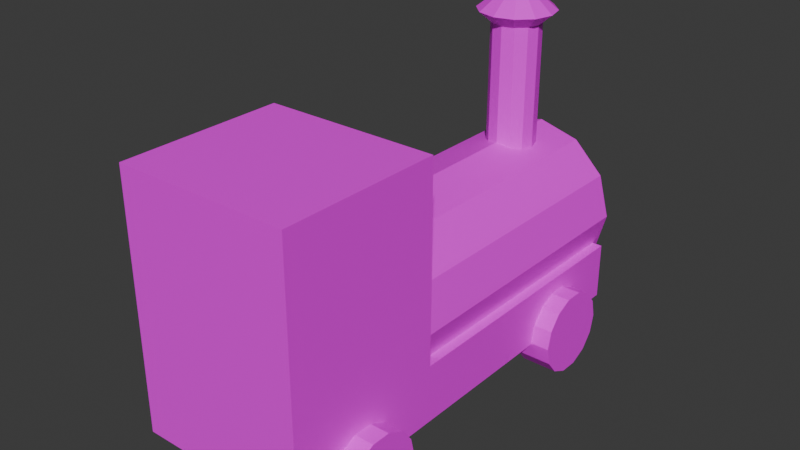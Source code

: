 # Source: Train.blend  (saved by Blender 4.0.36; exported with 4.5.12 LTS)
import bpy
from mathutils import Matrix  # noqa: F401  (used for matrix-valued properties, if any)

bpy.ops.wm.read_factory_settings(use_empty=True)
scene = bpy.context.scene
scene.name = 'Scene'

# ---- collections
col_collection = bpy.data.collections.new('Collection'); scene.collection.children.link(col_collection)

# ---- images (referenced by path relative to the original .blend; pixels are not part of the script)
import os
ASSET_DIR = os.environ.get("B2B_ASSET_DIR", "")  # directory of the original .blend (textures are referenced by path, not embedded)
HERE = os.path.dirname(os.path.abspath(__file__))  # packed textures are extracted next to this script under _unpacked/

def load_image(name, relpath, width, height, colorspace="sRGB"):
    """Load a texture the original file referenced (path relative to the .blend, or extracted next to this script)."""
    p = next((c for c in (os.path.join(HERE, relpath), os.path.join(ASSET_DIR, relpath)) if relpath and os.path.exists(c)), "")
    if p:
        img = bpy.data.images.load(p, check_existing=True)
        img.name = name
    else:  # same state as the original file: an image datablock whose file is absent (Cycles renders it pink)
        img = bpy.data.images.new(name, width, height)
        img.source = "FILE"
        img.filepath = "//" + (relpath or name)
    img.colorspace_settings.name = colorspace
    return img
img_colorpalette_png = load_image('ColorPalette.png', 'ColorPalette.png', 1024, 1024, 'sRGB')

# ---- materials (node trees are filled in below, after node groups)
mat_default_color_palette = bpy.data.materials.new('Default Color Palette')
mat_default_color_palette.alpha_threshold = 0.0
mat_default_color_palette.use_transparent_shadow = False
mat_default_color_palette.roughness = 0.5
mat_default_color_palette.line_color = (0.0, 0.0, 0.0, 1.0)

# ---- material node trees
mat_default_color_palette.use_nodes = True; mat_default_color_palette.node_tree.nodes.clear()
_N = mat_default_color_palette.node_tree.nodes; _L = mat_default_color_palette.node_tree.links
n0 = _N.new('ShaderNodeOutputMaterial'); n0.name = 'Material Output'; n0.location = (300, 300)
n1 = _N.new('ShaderNodeBsdfPrincipled'); n1.name = 'Principled BSDF'; n1.location = (10, 300)
n1.inputs[3].default_value = 1.45
n2 = _N.new('ShaderNodeTexImage'); n2.name = 'Image Texture'; n2.location = (-415, 144)
n2.image = img_colorpalette_png
_L.new(n1.outputs[0], n0.inputs[0])
_L.new(n2.outputs[0], n1.inputs[0])
n0.is_active_output = True

# ---- world
world_world = bpy.data.worlds.new('World'); scene.world = world_world
world_world.use_nodes = True; world_world.node_tree.nodes.clear()
_N = world_world.node_tree.nodes; _L = world_world.node_tree.links
n0 = _N.new('ShaderNodeOutputWorld'); n0.name = 'World Output'; n0.location = (300, 300)
n1 = _N.new('ShaderNodeBackground'); n1.name = 'Background'; n1.location = (10, 300)
n1.inputs[0].default_value = (0.05088, 0.05088, 0.05088, 1.0)
_L.new(n1.outputs[0], n0.inputs[0])
n0.is_active_output = True
world_world.color = (0.05088, 0.05088, 0.05088)
world_world.use_sun_shadow = False
world_world.sun_shadow_jitter_overblur = 0.0

# ---- meshes
me_cylinder_010 = bpy.data.meshes.new('Cylinder.010')
me_cylinder_010.from_pydata([(-0.1349, 0.3127, -4.47e-08), (0.1349, 0.3127, 2.98e-08), (-0.1349, 0.2818, -0.1357), (0.1349, 0.2818, -0.1357), (-0.1349, 0.195, -0.2445), (0.1349, 0.195, -0.2445), (-0.1349, 0.06959, -0.3049), (0.1349, 0.06959, -0.3049), (-0.1349, -0.06959, -0.3049), (0.1349, -0.06959, -0.3049), (-0.1349, -0.195, -0.2445), (0.1349, -0.195, -0.2445), (-0.1349, -0.2818, -0.1357), (0.1349, -0.2818, -0.1357), (-0.1349, -0.3127, -4.47e-08), (0.1349, -0.3127, 2.98e-08), (-0.1349, -0.2818, 0.1357), (0.1349, -0.2818, 0.1357), (-0.1349, -0.195, 0.2445), (0.1349, -0.195, 0.2445), (-0.1349, -0.06959, 0.3049), (0.1349, -0.06959, 0.3049), (-0.1349, 0.06959, 0.3049), (0.1349, 0.06959, 0.3049), (-0.1349, 0.195, 0.2445), (0.1349, 0.195, 0.2445), (-0.1349, 0.2818, 0.1357), (0.1349, 0.2818, 0.1357)], [], [(0, 1, 3, 2), (2, 3, 5, 4), (4, 5, 7, 6), (6, 7, 9, 8), (8, 9, 11, 10), (10, 11, 13, 12), (12, 13, 15, 14), (14, 15, 17, 16), (16, 17, 19, 18), (18, 19, 21, 20), (20, 21, 23, 22), (22, 23, 25, 24), (3, 1, 27, 25, 23, 21, 19, 17, 15, 13, 11, 9, 7, 5), (24, 25, 27, 26), (26, 27, 1, 0), (0, 2, 4, 6, 8, 10, 12, 14, 16, 18, 20, 22, 24, 26)])
_uv = me_cylinder_010.uv_layers.new(name='UVMap')
_uv.uv.foreach_set('vector', [0.9788, 0.7337, 0.9788, 0.8064, 0.9684, 0.8064, 0.9684, 0.7337, 0.9684, 0.7337, 0.9684, 0.8064, 0.958, 0.8064, 0.958, 0.7337, 0.958, 0.7337, 0.958, 0.8064, 0.9477, 0.8064, 0.9477, 0.7337, 0.9477, 0.7337, 0.9477, 0.8064, 0.9373, 0.8064, 0.9373, 0.7337, 0.9373, 0.7337, 0.9373, 0.8064, 0.9269, 0.8064, 0.9269, 0.7337, 0.9269, 0.7337, 0.9269, 0.8064, 0.9165, 0.8064, 0.9165, 0.7337, 0.9165, 0.7337, 0.9165, 0.8064, 0.9062, 0.8064, 0.9062, 0.7337, 0.9062, 0.7337, 0.9062, 0.8064, 0.8958, 0.8064, 0.8958, 0.7337, 0.8958, 0.7337, 0.8958, 0.8064, 0.8854, 0.8064, 0.8854, 0.7337, 0.8854, 0.7337, 0.8854, 0.8064, 0.875, 0.8064, 0.875, 0.7337, 0.875, 0.7337, 0.875, 0.8064, 0.8646, 0.8064, 0.8646, 0.7337, 0.8646, 0.7337, 0.8646, 0.8064, 0.8543, 0.8064, 0.8543, 0.7337, 0.885, 0.7288, 0.8698, 0.7322, 0.8547, 0.7288, 0.8426, 0.7191, 0.8358, 0.7051, 0.8358, 0.6896, 0.8426, 0.6756, 0.8547, 0.666, 0.8698, 0.6625, 0.885, 0.666, 0.8971, 0.6756, 0.9038, 0.6896, 0.9038, 0.7051, 0.8971, 0.7191, 0.8543, 0.7337, 0.8543, 0.8064, 0.8439, 0.8064, 0.8439, 0.7337, 0.8439, 0.7337, 0.8439, 0.8064, 0.8335, 0.8064, 0.8335, 0.7337, 0.9425, 0.7322, 0.9576, 0.7288, 0.9697, 0.7191, 0.9765, 0.7051, 0.9765, 0.6896, 0.9697, 0.6756, 0.9576, 0.666, 0.9425, 0.6625, 0.9273, 0.666, 0.9152, 0.6756, 0.9085, 0.6896, 0.9085, 0.7051, 0.9152, 0.7191, 0.9273, 0.7288])
me_cylinder_010.materials.append(mat_default_color_palette)
me_cylinder_010.update()
me_cylinder_011 = bpy.data.meshes.new('Cylinder.011')
me_cylinder_011.from_pydata([(-0.1349, 0.3127, -4.47e-08), (0.1349, 0.3127, 2.98e-08), (-0.1349, 0.2818, -0.1357), (0.1349, 0.2818, -0.1357), (-0.1349, 0.195, -0.2445), (0.1349, 0.195, -0.2445), (-0.1349, 0.06959, -0.3049), (0.1349, 0.06959, -0.3049), (-0.1349, -0.06959, -0.3049), (0.1349, -0.06959, -0.3049), (-0.1349, -0.195, -0.2445), (0.1349, -0.195, -0.2445), (-0.1349, -0.2818, -0.1357), (0.1349, -0.2818, -0.1357), (-0.1349, -0.3127, -4.47e-08), (0.1349, -0.3127, 2.98e-08), (-0.1349, -0.2818, 0.1357), (0.1349, -0.2818, 0.1357), (-0.1349, -0.195, 0.2445), (0.1349, -0.195, 0.2445), (-0.1349, -0.06959, 0.3049), (0.1349, -0.06959, 0.3049), (-0.1349, 0.06959, 0.3049), (0.1349, 0.06959, 0.3049), (-0.1349, 0.195, 0.2445), (0.1349, 0.195, 0.2445), (-0.1349, 0.2818, 0.1357), (0.1349, 0.2818, 0.1357)], [], [(0, 1, 3, 2), (2, 3, 5, 4), (4, 5, 7, 6), (6, 7, 9, 8), (8, 9, 11, 10), (10, 11, 13, 12), (12, 13, 15, 14), (14, 15, 17, 16), (16, 17, 19, 18), (18, 19, 21, 20), (20, 21, 23, 22), (22, 23, 25, 24), (3, 1, 27, 25, 23, 21, 19, 17, 15, 13, 11, 9, 7, 5), (24, 25, 27, 26), (26, 27, 1, 0), (0, 2, 4, 6, 8, 10, 12, 14, 16, 18, 20, 22, 24, 26)])
_uv = me_cylinder_011.uv_layers.new(name='UVMap')
_uv.uv.foreach_set('vector', [0.9702, 0.7586, 0.9702, 0.8211, 0.9613, 0.8211, 0.9613, 0.7586, 0.9613, 0.7586, 0.9613, 0.8211, 0.9524, 0.8211, 0.9524, 0.7586, 0.9524, 0.7586, 0.9524, 0.8211, 0.9434, 0.8211, 0.9434, 0.7586, 0.9434, 0.7586, 0.9434, 0.8211, 0.9345, 0.8211, 0.9345, 0.7586, 0.9345, 0.7586, 0.9345, 0.8211, 0.9256, 0.8211, 0.9256, 0.7586, 0.9256, 0.7586, 0.9256, 0.8211, 0.9166, 0.8211, 0.9166, 0.7586, 0.9166, 0.7586, 0.9166, 0.8211, 0.9077, 0.8211, 0.9077, 0.7586, 0.9077, 0.7586, 0.9077, 0.8211, 0.8988, 0.8211, 0.8988, 0.7586, 0.8988, 0.7586, 0.8988, 0.8211, 0.8898, 0.8211, 0.8898, 0.7586, 0.8898, 0.7586, 0.8898, 0.8211, 0.8809, 0.8211, 0.8809, 0.7586, 0.8809, 0.7586, 0.8809, 0.8211, 0.872, 0.8211, 0.872, 0.7586, 0.872, 0.7586, 0.872, 0.8211, 0.863, 0.8211, 0.863, 0.7586, 0.8895, 0.7544, 0.8764, 0.7574, 0.8634, 0.7544, 0.853, 0.7461, 0.8472, 0.734, 0.8472, 0.7207, 0.853, 0.7086, 0.8634, 0.7003, 0.8764, 0.6973, 0.8895, 0.7003, 0.8999, 0.7086, 0.9057, 0.7207, 0.9057, 0.734, 0.8999, 0.7461, 0.863, 0.7586, 0.863, 0.8211, 0.8541, 0.8211, 0.8541, 0.7586, 0.8541, 0.7586, 0.8541, 0.8211, 0.8452, 0.8211, 0.8452, 0.7586, 0.939, 0.7574, 0.952, 0.7544, 0.9624, 0.7461, 0.9682, 0.734, 0.9682, 0.7207, 0.9624, 0.7086, 0.952, 0.7003, 0.939, 0.6973, 0.9259, 0.7003, 0.9155, 0.7086, 0.9097, 0.7207, 0.9097, 0.734, 0.9155, 0.7461, 0.9259, 0.7544])
me_cylinder_011.materials.append(mat_default_color_palette)
me_cylinder_011.update()
me_cylinder_009 = bpy.data.meshes.new('Cylinder.009')
me_cylinder_009.from_pydata([(-0.1349, 0.3127, -4.47e-08), (0.1349, 0.3127, 2.98e-08), (-0.1349, 0.2818, -0.1357), (0.1349, 0.2818, -0.1357), (-0.1349, 0.195, -0.2445), (0.1349, 0.195, -0.2445), (-0.1349, 0.06959, -0.3049), (0.1349, 0.06959, -0.3049), (-0.1349, -0.06959, -0.3049), (0.1349, -0.06959, -0.3049), (-0.1349, -0.195, -0.2445), (0.1349, -0.195, -0.2445), (-0.1349, -0.2818, -0.1357), (0.1349, -0.2818, -0.1357), (-0.1349, -0.3127, -4.47e-08), (0.1349, -0.3127, 2.98e-08), (-0.1349, -0.2818, 0.1357), (0.1349, -0.2818, 0.1357), (-0.1349, -0.195, 0.2445), (0.1349, -0.195, 0.2445), (-0.1349, -0.06959, 0.3049), (0.1349, -0.06959, 0.3049), (-0.1349, 0.06959, 0.3049), (0.1349, 0.06959, 0.3049), (-0.1349, 0.195, 0.2445), (0.1349, 0.195, 0.2445), (-0.1349, 0.2818, 0.1357), (0.1349, 0.2818, 0.1357)], [], [(0, 1, 3, 2), (2, 3, 5, 4), (4, 5, 7, 6), (6, 7, 9, 8), (8, 9, 11, 10), (10, 11, 13, 12), (12, 13, 15, 14), (14, 15, 17, 16), (16, 17, 19, 18), (18, 19, 21, 20), (20, 21, 23, 22), (22, 23, 25, 24), (3, 1, 27, 25, 23, 21, 19, 17, 15, 13, 11, 9, 7, 5), (24, 25, 27, 26), (26, 27, 1, 0), (0, 2, 4, 6, 8, 10, 12, 14, 16, 18, 20, 22, 24, 26)])
_uv = me_cylinder_009.uv_layers.new(name='UVMap')
_uv.uv.foreach_set('vector', [0.9726, 0.6842, 0.9726, 0.7491, 0.9633, 0.7491, 0.9633, 0.6842, 0.9633, 0.6842, 0.9633, 0.7491, 0.9541, 0.7491, 0.9541, 0.6842, 0.9541, 0.6842, 0.9541, 0.7491, 0.9448, 0.7491, 0.9448, 0.6842, 0.9448, 0.6842, 0.9448, 0.7491, 0.9355, 0.7491, 0.9355, 0.6842, 0.9355, 0.6842, 0.9355, 0.7491, 0.9262, 0.7491, 0.9262, 0.6842, 0.9262, 0.6842, 0.9262, 0.7491, 0.917, 0.7491, 0.917, 0.6842, 0.917, 0.6842, 0.917, 0.7491, 0.9077, 0.7491, 0.9077, 0.6842, 0.9077, 0.6842, 0.9077, 0.7491, 0.8984, 0.7491, 0.8984, 0.6842, 0.8984, 0.6842, 0.8984, 0.7491, 0.8892, 0.7491, 0.8892, 0.6842, 0.8892, 0.6842, 0.8892, 0.7491, 0.8799, 0.7491, 0.8799, 0.6842, 0.8799, 0.6842, 0.8799, 0.7491, 0.8706, 0.7491, 0.8706, 0.6842, 0.8706, 0.6842, 0.8706, 0.7491, 0.8613, 0.7491, 0.8613, 0.6842, 0.8888, 0.6798, 0.8752, 0.6829, 0.8617, 0.6798, 0.8509, 0.6711, 0.8449, 0.6587, 0.8449, 0.6448, 0.8509, 0.6323, 0.8617, 0.6236, 0.8752, 0.6206, 0.8888, 0.6236, 0.8996, 0.6323, 0.9056, 0.6448, 0.9056, 0.6587, 0.8996, 0.6711, 0.8613, 0.6842, 0.8613, 0.7491, 0.8521, 0.7491, 0.8521, 0.6842, 0.8521, 0.6842, 0.8521, 0.7491, 0.8428, 0.7491, 0.8428, 0.6842, 0.9402, 0.6829, 0.9537, 0.6798, 0.9645, 0.6711, 0.9705, 0.6587, 0.9705, 0.6448, 0.9645, 0.6323, 0.9537, 0.6236, 0.9402, 0.6206, 0.9266, 0.6236, 0.9158, 0.6323, 0.9098, 0.6448, 0.9098, 0.6587, 0.9158, 0.6711, 0.9266, 0.6798])
me_cylinder_009.materials.append(mat_default_color_palette)
me_cylinder_009.update()
me_cylinder_012 = bpy.data.meshes.new('Cylinder.012')
me_cylinder_012.from_pydata([(-0.1349, 0.3127, -4.47e-08), (0.1349, 0.3127, 2.98e-08), (-0.1349, 0.2818, -0.1357), (0.1349, 0.2818, -0.1357), (-0.1349, 0.195, -0.2445), (0.1349, 0.195, -0.2445), (-0.1349, 0.06959, -0.3049), (0.1349, 0.06959, -0.3049), (-0.1349, -0.06959, -0.3049), (0.1349, -0.06959, -0.3049), (-0.1349, -0.195, -0.2445), (0.1349, -0.195, -0.2445), (-0.1349, -0.2818, -0.1357), (0.1349, -0.2818, -0.1357), (-0.1349, -0.3127, -4.47e-08), (0.1349, -0.3127, 2.98e-08), (-0.1349, -0.2818, 0.1357), (0.1349, -0.2818, 0.1357), (-0.1349, -0.195, 0.2445), (0.1349, -0.195, 0.2445), (-0.1349, -0.06959, 0.3049), (0.1349, -0.06959, 0.3049), (-0.1349, 0.06959, 0.3049), (0.1349, 0.06959, 0.3049), (-0.1349, 0.195, 0.2445), (0.1349, 0.195, 0.2445), (-0.1349, 0.2818, 0.1357), (0.1349, 0.2818, 0.1357)], [], [(0, 1, 3, 2), (2, 3, 5, 4), (4, 5, 7, 6), (6, 7, 9, 8), (8, 9, 11, 10), (10, 11, 13, 12), (12, 13, 15, 14), (14, 15, 17, 16), (16, 17, 19, 18), (18, 19, 21, 20), (20, 21, 23, 22), (22, 23, 25, 24), (3, 1, 27, 25, 23, 21, 19, 17, 15, 13, 11, 9, 7, 5), (24, 25, 27, 26), (26, 27, 1, 0), (0, 2, 4, 6, 8, 10, 12, 14, 16, 18, 20, 22, 24, 26)])
_uv = me_cylinder_012.uv_layers.new(name='UVMap')
_uv.uv.foreach_set('vector', [0.9725, 0.709, 0.9725, 0.7676, 0.9641, 0.7676, 0.9641, 0.709, 0.9641, 0.709, 0.9641, 0.7676, 0.9557, 0.7676, 0.9557, 0.709, 0.9557, 0.709, 0.9557, 0.7676, 0.9474, 0.7676, 0.9474, 0.709, 0.9474, 0.709, 0.9474, 0.7676, 0.939, 0.7676, 0.939, 0.709, 0.939, 0.709, 0.939, 0.7676, 0.9306, 0.7676, 0.9306, 0.709, 0.9306, 0.709, 0.9306, 0.7676, 0.9223, 0.7676, 0.9223, 0.709, 0.9223, 0.709, 0.9223, 0.7676, 0.9139, 0.7676, 0.9139, 0.709, 0.9139, 0.709, 0.9139, 0.7676, 0.9055, 0.7676, 0.9055, 0.709, 0.9055, 0.709, 0.9055, 0.7676, 0.8972, 0.7676, 0.8972, 0.709, 0.8972, 0.709, 0.8972, 0.7676, 0.8888, 0.7676, 0.8888, 0.709, 0.8888, 0.709, 0.8888, 0.7676, 0.8804, 0.7676, 0.8804, 0.709, 0.8804, 0.709, 0.8804, 0.7676, 0.8721, 0.7676, 0.8721, 0.709, 0.8968, 0.7051, 0.8846, 0.7079, 0.8724, 0.7051, 0.8626, 0.6973, 0.8572, 0.686, 0.8572, 0.6735, 0.8626, 0.6622, 0.8724, 0.6544, 0.8846, 0.6517, 0.8968, 0.6544, 0.9066, 0.6622, 0.912, 0.6735, 0.912, 0.686, 0.9066, 0.6973, 0.8721, 0.709, 0.8721, 0.7676, 0.8637, 0.7676, 0.8637, 0.709, 0.8637, 0.709, 0.8637, 0.7676, 0.8553, 0.7676, 0.8553, 0.709, 0.9432, 0.7079, 0.9554, 0.7051, 0.9652, 0.6973, 0.9706, 0.686, 0.9706, 0.6735, 0.9652, 0.6622, 0.9554, 0.6544, 0.9432, 0.6517, 0.931, 0.6544, 0.9212, 0.6622, 0.9158, 0.6735, 0.9158, 0.686, 0.9212, 0.6973, 0.931, 0.7051])
me_cylinder_012.materials.append(mat_default_color_palette)
me_cylinder_012.update()
me_cube = bpy.data.meshes.new('Cube')
me_cube.from_pydata([(-0.65, -1.701, 0.1785), (0.0, 1.694, 1.46), (0.0, 1.471, 2.33), (-0.65, -1.701, 2.069), (0.3164, 1.694, 1.375), (0.09279, 1.446, 2.33), (-0.65, -0.4806, 0.1785), (-0.65, -0.4806, 2.069), (0.1607, 1.378, 2.33), (0.65, -1.701, 0.1785), (0.1856, 1.285, 2.33), (0.548, 1.694, 1.144), (0.65, -1.701, 2.069), (0.1607, 1.193, 2.33), (0.65, -0.4806, 0.1785), (0.6328, 1.694, 0.8273), (0.65, -0.4806, 2.069), (0.09279, 1.125, 2.33), (-0.65, -1.701, 0.6116), (0.548, 1.694, 0.5109), (0.0, 1.1, 2.33), (-0.65, -0.4806, 0.6116), (0.65, -0.4806, 0.6116), (-0.09279, 1.125, 2.33), (0.3164, 1.694, 0.2793), (0.65, -1.701, 0.6116), (-0.1607, 1.193, 2.33), (0.0, 1.694, 0.1945), (-0.65, 1.62, 0.6116), (-0.1856, 1.285, 2.33), (-0.65, 1.62, 0.1785), (0.65, 1.62, 0.1785), (-0.1607, 1.378, 2.33), (-0.3164, 1.694, 0.2793), (0.65, 1.62, 0.6116), (-0.09279, 1.446, 2.33), (0.1454, 1.537, 2.419), (-0.548, 1.694, 0.5109), (-0.6328, 1.694, 0.8273), (7.038e-10, 1.576, 2.419), (-0.548, 1.694, 1.144), (0.2518, 1.431, 2.419), (-0.3164, 1.694, 1.375), (0.2908, 1.285, 2.419), (-0.6328, -0.4806, 0.8273), (0.2518, 1.14, 2.419), (0.0, -0.4806, 1.46), (0.1454, 1.034, 2.419), (-0.3164, -0.4806, 1.375), (7.038e-10, 0.9947, 2.419), (-0.548, -0.4806, 1.144), (-0.1454, 1.034, 2.419), (-0.575, -0.4806, 0.6116), (-0.2518, 1.14, 2.419), (0.6328, -0.4806, 0.8273), (-0.2908, 1.285, 2.419), (0.575, -0.4806, 0.6116), (-0.2518, 1.431, 2.419), (0.548, -0.4806, 1.144), (-0.1454, 1.537, 2.419), (0.3164, -0.4806, 1.375), (0.06592, 1.4, 2.547), (-0.575, 1.62, 0.6116), (7.785e-09, 1.417, 2.547), (0.575, 1.62, 0.6116), (0.1142, 1.351, 2.547), (-0.548, 1.62, 0.5109), (0.1318, 1.285, 2.547), (0.0, 1.62, 0.1945), (0.1142, 1.22, 2.547), (0.06592, 1.171, 2.547), (-0.3164, 1.62, 0.2793), (7.785e-09, 1.154, 2.547), (0.3164, 1.62, 0.2793), (0.548, 1.62, 0.5109), (-0.06592, 1.171, 2.547), (-0.1142, 1.22, 2.547), (-0.1318, 1.285, 2.547), (-0.1142, 1.351, 2.547), (-0.06592, 1.4, 2.547), (0.09279, 1.125, 1.435), (0.09279, 1.446, 1.435), (0.1856, 1.285, 1.41), (0.1607, 1.193, 1.417), (0.1607, 1.378, 1.417), (0.0, 1.1, 1.46), (0.0, 1.471, 1.46), (-0.1856, 1.285, 1.41), (-0.1607, 1.193, 1.417), (-0.1607, 1.378, 1.417), (-0.09279, 1.125, 1.435), (-0.09279, 1.446, 1.435)], [], [(18, 3, 7, 21), (44, 52, 21, 7, 16, 22, 56, 54, 58, 60, 46, 48, 50), (22, 16, 12, 25), (25, 12, 3, 18), (6, 14, 9, 0), (16, 7, 3, 12), (9, 25, 18, 0), (14, 22, 25, 9), (22, 14, 31, 34), (0, 18, 21, 6), (74, 64, 34, 31, 30, 28, 62, 66, 71, 68, 73), (14, 6, 30, 31), (22, 34, 64, 56), (28, 21, 52, 62), (6, 21, 28, 30), (85, 46, 60, 4, 1, 86, 81, 84, 82, 83, 80), (58, 11, 4, 60), (15, 11, 58, 54), (74, 19, 15, 54, 56, 64), (73, 24, 19, 74), (68, 27, 24, 73), (71, 33, 27, 68), (37, 33, 71, 66), (52, 44, 38, 37, 66, 62), (40, 38, 44, 50), (48, 42, 40, 50), (86, 1, 42, 48, 46, 85, 90, 88, 87, 89, 91), (40, 42, 1, 4, 11, 15, 19, 24, 27, 33, 37, 38), (5, 81, 86, 2), (8, 84, 81, 5), (84, 8, 10, 82), (82, 10, 13, 83), (83, 13, 17, 80), (80, 17, 20, 85), (85, 20, 23, 90), (90, 23, 26, 88), (88, 26, 29, 87), (87, 29, 32, 89), (13, 10, 43, 45), (89, 32, 35, 91), (91, 35, 2, 86), (57, 55, 77, 78), (2, 35, 59, 39), (5, 2, 39, 36), (10, 8, 41, 43), (35, 32, 57, 59), (8, 5, 36, 41), (32, 29, 55, 57), (29, 26, 53, 55), (26, 23, 51, 53), (23, 20, 49, 51), (20, 17, 47, 49), (17, 13, 45, 47), (72, 70, 69, 67, 65, 61, 63, 79, 78, 77, 76, 75), (51, 49, 72, 75), (45, 43, 67, 69), (59, 57, 78, 79), (36, 39, 63, 61), (53, 51, 75, 76), (47, 45, 69, 70), (39, 59, 79, 63), (41, 36, 61, 65), (55, 53, 76, 77), (49, 47, 70, 72), (43, 41, 65, 67)])
_uv = me_cube.uv_layers.new(name='UVMap')
_uv.uv.foreach_set('vector', [0.1588, 0.6173, 0.1655, 0.6173, 0.1655, 0.6276, 0.1588, 0.6276, 0.1598, 0.6277, 0.1588, 0.6282, 0.1588, 0.6276, 0.1655, 0.6276, 0.1655, 0.6378, 0.1588, 0.6378, 0.1588, 0.6372, 0.1598, 0.6377, 0.1613, 0.637, 0.1623, 0.6352, 0.1627, 0.6327, 0.1623, 0.6302, 0.1613, 0.6284, 0.1588, 0.6378, 0.1655, 0.6378, 0.1655, 0.648, 0.1588, 0.648, 0.1588, 0.648, 0.1655, 0.648, 0.1655, 0.6583, 0.1588, 0.6583, 0.1451, 0.6378, 0.1553, 0.6378, 0.1553, 0.648, 0.1451, 0.648, 0.1655, 0.6378, 0.1758, 0.6378, 0.1758, 0.648, 0.1655, 0.648, 0.1553, 0.648, 0.1588, 0.648, 0.1588, 0.6583, 0.1553, 0.6583, 0.1553, 0.6378, 0.1588, 0.6378, 0.1588, 0.648, 0.1553, 0.648, 0.1588, 0.6378, 0.1553, 0.6378, 0.1553, 0.6378, 0.1588, 0.6378, 0.1553, 0.6173, 0.1588, 0.6173, 0.1588, 0.6276, 0.1553, 0.6276, 0.158, 0.637, 0.1588, 0.6372, 0.1588, 0.6378, 0.1553, 0.6378, 0.1553, 0.6276, 0.1588, 0.6276, 0.1588, 0.6282, 0.158, 0.6284, 0.1561, 0.6302, 0.1554, 0.6327, 0.1561, 0.6352, 0.1553, 0.6378, 0.1451, 0.6378, 0.1451, 0.6378, 0.1553, 0.6378, 0.1588, 0.6378, 0.1588, 0.6378, 0.1588, 0.6372, 0.1588, 0.6372, 0.1588, 0.6276, 0.1588, 0.6276, 0.1588, 0.6282, 0.1588, 0.6282, 0.1553, 0.6276, 0.1588, 0.6276, 0.1588, 0.6276, 0.1553, 0.6276, 0.1809, 0.6422, 0.1809, 0.6538, 0.1775, 0.6538, 0.1775, 0.6378, 0.1809, 0.6378, 0.1809, 0.6394, 0.1799, 0.6396, 0.1791, 0.6401, 0.1789, 0.6408, 0.1791, 0.6415, 0.1799, 0.642, 0.174, 0.6538, 0.174, 0.6378, 0.1775, 0.6378, 0.1775, 0.6538, 0.1706, 0.6378, 0.174, 0.6378, 0.174, 0.6538, 0.1706, 0.6538, 0.1672, 0.6383, 0.1672, 0.6378, 0.1706, 0.6378, 0.1706, 0.6538, 0.1683, 0.6538, 0.1683, 0.6383, 0.1638, 0.6383, 0.1638, 0.6378, 0.1672, 0.6378, 0.1672, 0.6383, 0.1604, 0.6383, 0.1604, 0.6378, 0.1638, 0.6378, 0.1638, 0.6383, 0.157, 0.6383, 0.157, 0.6378, 0.1604, 0.6378, 0.1604, 0.6383, 0.1536, 0.6378, 0.157, 0.6378, 0.157, 0.6383, 0.1536, 0.6383, 0.1525, 0.6538, 0.1502, 0.6538, 0.1502, 0.6378, 0.1536, 0.6378, 0.1536, 0.6383, 0.1525, 0.6383, 0.1468, 0.6378, 0.1502, 0.6378, 0.1502, 0.6538, 0.1468, 0.6538, 0.1434, 0.6538, 0.1434, 0.6378, 0.1468, 0.6378, 0.1468, 0.6538, 0.14, 0.6394, 0.14, 0.6378, 0.1434, 0.6378, 0.1434, 0.6538, 0.14, 0.6538, 0.14, 0.6422, 0.141, 0.642, 0.1417, 0.6415, 0.142, 0.6408, 0.1417, 0.6401, 0.141, 0.6396, 0.1791, 0.6325, 0.1657, 0.6361, 0.1706, 0.6374, 0.1755, 0.6361, 0.1791, 0.6325, 0.1805, 0.6276, 0.1791, 0.6325, 0.1755, 0.6361, 0.1706, 0.6374, 0.1657, 0.6361, 0.1706, 0.6374, 0.1755, 0.6361, 0.8595, 0.4536, 0.8595, 0.436, 0.863, 0.4365, 0.863, 0.4536, 0.8561, 0.4536, 0.8561, 0.4356, 0.8595, 0.436, 0.8595, 0.4536, 0.8561, 0.4356, 0.8561, 0.4536, 0.8527, 0.4536, 0.8527, 0.4355, 0.8527, 0.4355, 0.8527, 0.4536, 0.8493, 0.4536, 0.8493, 0.4356, 0.8493, 0.4356, 0.8493, 0.4536, 0.8459, 0.4536, 0.8459, 0.436, 0.8459, 0.436, 0.8459, 0.4536, 0.8425, 0.4536, 0.8425, 0.4365, 0.8425, 0.4365, 0.8425, 0.4536, 0.8391, 0.4536, 0.8391, 0.436, 0.8391, 0.436, 0.8391, 0.4536, 0.8357, 0.4536, 0.8357, 0.4356, 0.8357, 0.4356, 0.8357, 0.4536, 0.8323, 0.4536, 0.8323, 0.4355, 0.8323, 0.4355, 0.8323, 0.4536, 0.8289, 0.4536, 0.8289, 0.4356, 0.8501, 0.3925, 0.8535, 0.3925, 0.8535, 0.3925, 0.8501, 0.3925, 0.8289, 0.4356, 0.8289, 0.4536, 0.8255, 0.4536, 0.8255, 0.436, 0.8255, 0.436, 0.8255, 0.4536, 0.822, 0.4536, 0.822, 0.4365, 0.8296, 0.3925, 0.8331, 0.3925, 0.8331, 0.3925, 0.8296, 0.3925, 0.8228, 0.3925, 0.8262, 0.3925, 0.8262, 0.3925, 0.8228, 0.3925, 0.8603, 0.3925, 0.8637, 0.3925, 0.8637, 0.3925, 0.8603, 0.3925, 0.8535, 0.3925, 0.8569, 0.3925, 0.8569, 0.3925, 0.8535, 0.3925, 0.8262, 0.3925, 0.8296, 0.3925, 0.8296, 0.3925, 0.8262, 0.3925, 0.8569, 0.3925, 0.8603, 0.3925, 0.8603, 0.3925, 0.8569, 0.3925, 0.8296, 0.3925, 0.8331, 0.3925, 0.8331, 0.3925, 0.8296, 0.3925, 0.8331, 0.3925, 0.8365, 0.3925, 0.8365, 0.3925, 0.8331, 0.3925, 0.8365, 0.3925, 0.8399, 0.3925, 0.8399, 0.3925, 0.8365, 0.3925, 0.8399, 0.3925, 0.8433, 0.3925, 0.8433, 0.3925, 0.8399, 0.3925, 0.8433, 0.3925, 0.8467, 0.3925, 0.8467, 0.3925, 0.8433, 0.3925, 0.8467, 0.3925, 0.8501, 0.3925, 0.8501, 0.3925, 0.8467, 0.3925, 0.8331, 0.352, 0.838, 0.3533, 0.8416, 0.3569, 0.8429, 0.3618, 0.8416, 0.3667, 0.838, 0.3703, 0.8331, 0.3716, 0.8281, 0.3703, 0.8245, 0.3667, 0.8232, 0.3618, 0.8245, 0.3569, 0.8281, 0.3533, 0.8399, 0.3925, 0.8433, 0.3925, 0.8433, 0.3925, 0.8399, 0.3925, 0.8501, 0.3925, 0.8535, 0.3925, 0.8535, 0.3925, 0.8501, 0.3925, 0.8262, 0.3925, 0.8296, 0.3925, 0.8296, 0.3925, 0.8262, 0.3925, 0.8603, 0.3925, 0.8637, 0.3925, 0.8637, 0.3925, 0.8603, 0.3925, 0.8365, 0.3925, 0.8399, 0.3925, 0.8399, 0.3925, 0.8365, 0.3925, 0.8467, 0.3925, 0.8501, 0.3925, 0.8501, 0.3925, 0.8467, 0.3925, 0.8228, 0.3925, 0.8262, 0.3925, 0.8262, 0.3925, 0.8228, 0.3925, 0.8569, 0.3925, 0.8603, 0.3925, 0.8603, 0.3925, 0.8569, 0.3925, 0.8331, 0.3925, 0.8365, 0.3925, 0.8365, 0.3925, 0.8331, 0.3925, 0.8433, 0.3925, 0.8467, 0.3925, 0.8467, 0.3925, 0.8433, 0.3925, 0.8535, 0.3925, 0.8569, 0.3925, 0.8569, 0.3925, 0.8535, 0.3925])
me_cube.materials.append(mat_default_color_palette)
me_cube.update()

# ---- objects
ob_train_backwheel_left = bpy.data.objects.new('Train_BackWheel_Left', me_cylinder_010)
ob_train_backwheel_right = bpy.data.objects.new('Train_BackWheel_Right', me_cylinder_011)
ob_train_frontwheel_left = bpy.data.objects.new('Train_FrontWheel_Left', me_cylinder_009)
ob_train_frontwheel_right = bpy.data.objects.new('Train_FrontWheel_Right', me_cylinder_012)
ob_train = bpy.data.objects.new('Train', me_cube)

# ---- transforms, parenting, visibility, modifiers, constraints
ob_train_backwheel_left.location = (-0.653, -1.127, 0.1911)
ob_train_backwheel_right.location = (0.659, -1.127, 0.1911)
ob_train_frontwheel_left.location = (-0.653, 1.014, 0.1911)
ob_train_frontwheel_right.location = (0.659, 1.014, 0.1911)
ob_train.location = (0.0, 0.0, 0.0)

# ---- collection membership
col_collection.objects.link(ob_train_backwheel_left)
col_collection.objects.link(ob_train_backwheel_right)
col_collection.objects.link(ob_train_frontwheel_left)
col_collection.objects.link(ob_train_frontwheel_right)
col_collection.objects.link(ob_train)

# ---- scene / render settings (as saved in the file)
scene.frame_start = 1; scene.frame_end = 250; scene.frame_set(1)
scene.render.engine = 'BLENDER_EEVEE_NEXT'
scene.cycles.sampling_pattern = 'TABULATED_SOBOL'
bpy.context.view_layer.update()

# ---- added for rendering (the .blend has no active camera and no usable light): camera, sun
cam_auto = bpy.data.cameras.new('AutoCamera')
cam_auto.lens = 50.0
cam_auto.sensor_width = 36.0
cam_auto.clip_end = 1000.0
ob_auto_camera = bpy.data.objects.new('AutoCamera', cam_auto)
scene.collection.objects.link(ob_auto_camera)
ob_auto_camera.location = (4.25349, -5.10409, 4.61716)
ob_auto_camera.rotation_euler = (1.09748, -7.21219e-08, 0.694738)
scene.camera = ob_auto_camera
light_auto_sun = bpy.data.lights.new('AutoSun', 'SUN')
light_auto_sun.energy = 3.0
light_auto_sun.angle = 0.0523599
ob_auto_sun = bpy.data.objects.new('AutoSun', light_auto_sun)
scene.collection.objects.link(ob_auto_sun)
ob_auto_sun.rotation_euler = (0.872665, 0.174533, 0.523599)
bpy.context.view_layer.update()
